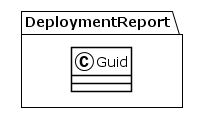

The diagram above was rendered by PlantUML. Its source (embedded in the PNG):
@startuml
!theme plain
package DeploymentReport {
class Guid {
}
}
@enduml